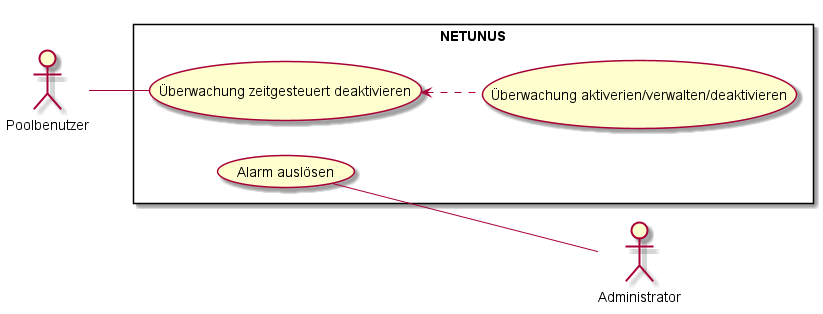

The diagram above was rendered by PlantUML. Its source (embedded in the PNG):
@startuml
left to right direction
actor Poolbenutzer
actor Administrator
rectangle NETUNUS {
    Poolbenutzer -- (Überwachung zeitgesteuert deaktivieren)
    (Überwachung zeitgesteuert deaktivieren) <.. (Überwachung aktiverien/verwalten/deaktivieren)
    (Alarm auslösen) -- Administrator
}
@enduml